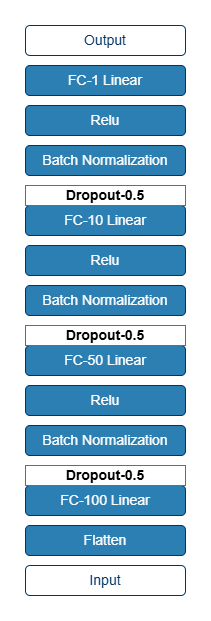

The diagram above was exported from draw.io. Its source (the exported page's mxGraphModel, read from the mxfile embedded in the PNG):
<mxGraphModel dx="1562" dy="891" grid="1" gridSize="10" guides="1" tooltips="1" connect="1" arrows="1" fold="1" page="1" pageScale="1" pageWidth="1169" pageHeight="827" math="0" shadow="0">
  <root>
    <mxCell id="0" />
    <mxCell id="1" parent="0" />
    <mxCell id="VdDExWUPN82SYtzfGIfn-2" value="&lt;font color=&quot;#ffffff&quot; style=&quot;font-size: 14px;&quot;&gt;Flatten&lt;/font&gt;" style="rounded=1;whiteSpace=wrap;html=1;fillColor=#2C7FB3;strokeColor=#003366;" parent="1" vertex="1">
      <mxGeometry x="400" y="610" width="160" height="30" as="geometry" />
    </mxCell>
    <mxCell id="VdDExWUPN82SYtzfGIfn-3" value="&lt;font color=&quot;#ffffff&quot; style=&quot;font-size: 14px;&quot;&gt;Batch Normalization&lt;/font&gt;" style="rounded=1;whiteSpace=wrap;html=1;fillColor=#2C7FB3;strokeColor=#003366;" parent="1" vertex="1">
      <mxGeometry x="400" y="510" width="160" height="30" as="geometry" />
    </mxCell>
    <mxCell id="VdDExWUPN82SYtzfGIfn-4" value="&lt;span style=&quot;color: rgb(255, 255, 255); font-size: 14px;&quot;&gt;FC-100 Linear&lt;/span&gt;" style="rounded=1;whiteSpace=wrap;html=1;fillColor=#2C7FB3;strokeColor=#003366;" parent="1" vertex="1">
      <mxGeometry x="400" y="570" width="160" height="30" as="geometry" />
    </mxCell>
    <mxCell id="VdDExWUPN82SYtzfGIfn-5" value="&lt;font face=&quot;Helvetica&quot; style=&quot;font-size: 14px;&quot;&gt;&lt;b style=&quot;&quot;&gt;Dropout-0.5&lt;/b&gt;&lt;/font&gt;" style="rounded=0;whiteSpace=wrap;html=1;strokeColor=#2C7FB3;" parent="1" vertex="1">
      <mxGeometry x="400" y="550" width="160" height="20" as="geometry" />
    </mxCell>
    <mxCell id="VdDExWUPN82SYtzfGIfn-7" value="&lt;font color=&quot;#ffffff&quot; style=&quot;font-size: 14px;&quot;&gt;Relu&lt;/font&gt;" style="rounded=1;whiteSpace=wrap;html=1;fillColor=#2C7FB3;strokeColor=#003366;" parent="1" vertex="1">
      <mxGeometry x="400" y="470" width="160" height="30" as="geometry" />
    </mxCell>
    <mxCell id="VdDExWUPN82SYtzfGIfn-8" value="&lt;span style=&quot;color: rgb(255, 255, 255); font-size: 14px;&quot;&gt;FC-50 Linear&lt;/span&gt;" style="rounded=1;whiteSpace=wrap;html=1;fillColor=#2C7FB3;strokeColor=#003366;" parent="1" vertex="1">
      <mxGeometry x="400" y="430" width="160" height="30" as="geometry" />
    </mxCell>
    <mxCell id="VdDExWUPN82SYtzfGIfn-9" value="&lt;font face=&quot;Helvetica&quot; style=&quot;font-size: 14px;&quot;&gt;&lt;b style=&quot;&quot;&gt;Dropout-0.5&lt;/b&gt;&lt;/font&gt;" style="rounded=0;whiteSpace=wrap;html=1;strokeColor=#2C7FB3;" parent="1" vertex="1">
      <mxGeometry x="400" y="410" width="160" height="20" as="geometry" />
    </mxCell>
    <mxCell id="VdDExWUPN82SYtzfGIfn-10" value="&lt;font color=&quot;#ffffff&quot; style=&quot;font-size: 14px;&quot;&gt;Batch Normalization&lt;/font&gt;" style="rounded=1;whiteSpace=wrap;html=1;fillColor=#2C7FB3;strokeColor=#003366;" parent="1" vertex="1">
      <mxGeometry x="400" y="370" width="160" height="30" as="geometry" />
    </mxCell>
    <mxCell id="VdDExWUPN82SYtzfGIfn-11" value="&lt;font color=&quot;#ffffff&quot; style=&quot;font-size: 14px;&quot;&gt;Relu&lt;/font&gt;" style="rounded=1;whiteSpace=wrap;html=1;fillColor=#2C7FB3;strokeColor=#003366;" parent="1" vertex="1">
      <mxGeometry x="400" y="330" width="160" height="30" as="geometry" />
    </mxCell>
    <mxCell id="VdDExWUPN82SYtzfGIfn-12" value="&lt;span style=&quot;color: rgb(255, 255, 255); font-size: 14px;&quot;&gt;FC-10 Linear&lt;/span&gt;" style="rounded=1;whiteSpace=wrap;html=1;fillColor=#2C7FB3;strokeColor=#003366;" parent="1" vertex="1">
      <mxGeometry x="400" y="290" width="160" height="30" as="geometry" />
    </mxCell>
    <mxCell id="VdDExWUPN82SYtzfGIfn-13" value="&lt;font face=&quot;Helvetica&quot; style=&quot;font-size: 14px;&quot;&gt;&lt;b style=&quot;&quot;&gt;Dropout-0.5&lt;/b&gt;&lt;/font&gt;" style="rounded=0;whiteSpace=wrap;html=1;strokeColor=#2C7FB3;" parent="1" vertex="1">
      <mxGeometry x="400" y="270" width="160" height="20" as="geometry" />
    </mxCell>
    <mxCell id="VdDExWUPN82SYtzfGIfn-14" value="&lt;font color=&quot;#ffffff&quot; style=&quot;font-size: 14px;&quot;&gt;Batch Normalization&lt;/font&gt;" style="rounded=1;whiteSpace=wrap;html=1;fillColor=#2C7FB3;strokeColor=#003366;" parent="1" vertex="1">
      <mxGeometry x="400" y="230" width="160" height="30" as="geometry" />
    </mxCell>
    <mxCell id="VdDExWUPN82SYtzfGIfn-15" value="&lt;font color=&quot;#ffffff&quot; style=&quot;font-size: 14px;&quot;&gt;Relu&lt;/font&gt;" style="rounded=1;whiteSpace=wrap;html=1;fillColor=#2C7FB3;strokeColor=#003366;" parent="1" vertex="1">
      <mxGeometry x="400" y="190" width="160" height="30" as="geometry" />
    </mxCell>
    <mxCell id="VdDExWUPN82SYtzfGIfn-16" value="&lt;span style=&quot;color: rgb(255, 255, 255); font-size: 14px;&quot;&gt;FC-1 Linear&lt;/span&gt;" style="rounded=1;whiteSpace=wrap;html=1;fillColor=#2C7FB3;strokeColor=#003366;" parent="1" vertex="1">
      <mxGeometry x="400" y="150" width="160" height="30" as="geometry" />
    </mxCell>
    <mxCell id="VdDExWUPN82SYtzfGIfn-23" value="&lt;font color=&quot;#003366&quot; style=&quot;font-size: 14px;&quot;&gt;Input&lt;/font&gt;" style="rounded=1;whiteSpace=wrap;html=1;fillColor=#FFFFFF;strokeColor=#003366;" parent="1" vertex="1">
      <mxGeometry x="400" y="650" width="160" height="30" as="geometry" />
    </mxCell>
    <mxCell id="VdDExWUPN82SYtzfGIfn-24" value="&lt;font color=&quot;#003366&quot; style=&quot;font-size: 14px;&quot;&gt;Output&lt;/font&gt;" style="rounded=1;whiteSpace=wrap;html=1;fillColor=#FFFFFF;strokeColor=#003366;" parent="1" vertex="1">
      <mxGeometry x="400" y="110" width="160" height="30" as="geometry" />
    </mxCell>
  </root>
</mxGraphModel>